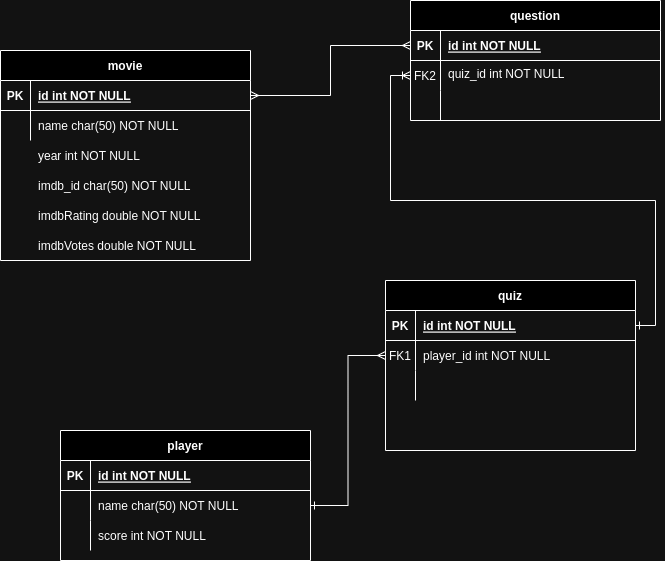

The diagram above was exported from draw.io. Its source (the exported page's mxGraphModel, read from the mxfile embedded in the PNG):
<mxGraphModel dx="1380" dy="877" grid="1" gridSize="10" guides="1" tooltips="1" connect="1" arrows="1" fold="1" page="1" pageScale="1" pageWidth="850" pageHeight="1100" math="0" shadow="0" extFonts="Permanent Marker^https://fonts.googleapis.com/css?family=Permanent+Marker">
  <root>
    <mxCell id="0" />
    <mxCell id="1" parent="0" />
    <mxCell id="C-vyLk0tnHw3VtMMgP7b-2" value="quiz" style="shape=table;startSize=30;container=1;collapsible=1;childLayout=tableLayout;fixedRows=1;rowLines=0;fontStyle=1;align=center;resizeLast=1;" parent="1" vertex="1">
      <mxGeometry x="425" y="340" width="250" height="170" as="geometry" />
    </mxCell>
    <mxCell id="C-vyLk0tnHw3VtMMgP7b-3" value="" style="shape=partialRectangle;collapsible=0;dropTarget=0;pointerEvents=0;fillColor=none;points=[[0,0.5],[1,0.5]];portConstraint=eastwest;top=0;left=0;right=0;bottom=1;" parent="C-vyLk0tnHw3VtMMgP7b-2" vertex="1">
      <mxGeometry y="30" width="250" height="30" as="geometry" />
    </mxCell>
    <mxCell id="C-vyLk0tnHw3VtMMgP7b-4" value="PK" style="shape=partialRectangle;overflow=hidden;connectable=0;fillColor=none;top=0;left=0;bottom=0;right=0;fontStyle=1;" parent="C-vyLk0tnHw3VtMMgP7b-3" vertex="1">
      <mxGeometry width="30" height="30" as="geometry">
        <mxRectangle width="30" height="30" as="alternateBounds" />
      </mxGeometry>
    </mxCell>
    <mxCell id="C-vyLk0tnHw3VtMMgP7b-5" value="id int NOT NULL " style="shape=partialRectangle;overflow=hidden;connectable=0;fillColor=none;top=0;left=0;bottom=0;right=0;align=left;spacingLeft=6;fontStyle=5;" parent="C-vyLk0tnHw3VtMMgP7b-3" vertex="1">
      <mxGeometry x="30" width="220" height="30" as="geometry">
        <mxRectangle width="220" height="30" as="alternateBounds" />
      </mxGeometry>
    </mxCell>
    <mxCell id="C-vyLk0tnHw3VtMMgP7b-6" value="" style="shape=partialRectangle;collapsible=0;dropTarget=0;pointerEvents=0;fillColor=none;points=[[0,0.5],[1,0.5]];portConstraint=eastwest;top=0;left=0;right=0;bottom=0;" parent="C-vyLk0tnHw3VtMMgP7b-2" vertex="1">
      <mxGeometry y="60" width="250" height="30" as="geometry" />
    </mxCell>
    <mxCell id="C-vyLk0tnHw3VtMMgP7b-7" value="FK1" style="shape=partialRectangle;overflow=hidden;connectable=0;fillColor=none;top=0;left=0;bottom=0;right=0;" parent="C-vyLk0tnHw3VtMMgP7b-6" vertex="1">
      <mxGeometry width="30" height="30" as="geometry">
        <mxRectangle width="30" height="30" as="alternateBounds" />
      </mxGeometry>
    </mxCell>
    <mxCell id="C-vyLk0tnHw3VtMMgP7b-8" value="player_id int NOT NULL" style="shape=partialRectangle;overflow=hidden;connectable=0;fillColor=none;top=0;left=0;bottom=0;right=0;align=left;spacingLeft=6;" parent="C-vyLk0tnHw3VtMMgP7b-6" vertex="1">
      <mxGeometry x="30" width="220" height="30" as="geometry">
        <mxRectangle width="220" height="30" as="alternateBounds" />
      </mxGeometry>
    </mxCell>
    <mxCell id="C-vyLk0tnHw3VtMMgP7b-9" value="" style="shape=partialRectangle;collapsible=0;dropTarget=0;pointerEvents=0;fillColor=none;points=[[0,0.5],[1,0.5]];portConstraint=eastwest;top=0;left=0;right=0;bottom=0;" parent="C-vyLk0tnHw3VtMMgP7b-2" vertex="1">
      <mxGeometry y="90" width="250" height="30" as="geometry" />
    </mxCell>
    <mxCell id="C-vyLk0tnHw3VtMMgP7b-10" value="" style="shape=partialRectangle;overflow=hidden;connectable=0;fillColor=none;top=0;left=0;bottom=0;right=0;" parent="C-vyLk0tnHw3VtMMgP7b-9" vertex="1">
      <mxGeometry width="30" height="30" as="geometry">
        <mxRectangle width="30" height="30" as="alternateBounds" />
      </mxGeometry>
    </mxCell>
    <mxCell id="C-vyLk0tnHw3VtMMgP7b-11" value="" style="shape=partialRectangle;overflow=hidden;connectable=0;fillColor=none;top=0;left=0;bottom=0;right=0;align=left;spacingLeft=6;" parent="C-vyLk0tnHw3VtMMgP7b-9" vertex="1">
      <mxGeometry x="30" width="220" height="30" as="geometry">
        <mxRectangle width="220" height="30" as="alternateBounds" />
      </mxGeometry>
    </mxCell>
    <mxCell id="C-vyLk0tnHw3VtMMgP7b-13" value="player" style="shape=table;startSize=30;container=1;collapsible=1;childLayout=tableLayout;fixedRows=1;rowLines=0;fontStyle=1;align=center;resizeLast=1;" parent="1" vertex="1">
      <mxGeometry x="100" y="490" width="250" height="130" as="geometry" />
    </mxCell>
    <mxCell id="C-vyLk0tnHw3VtMMgP7b-14" value="" style="shape=partialRectangle;collapsible=0;dropTarget=0;pointerEvents=0;fillColor=none;points=[[0,0.5],[1,0.5]];portConstraint=eastwest;top=0;left=0;right=0;bottom=1;" parent="C-vyLk0tnHw3VtMMgP7b-13" vertex="1">
      <mxGeometry y="30" width="250" height="30" as="geometry" />
    </mxCell>
    <mxCell id="C-vyLk0tnHw3VtMMgP7b-15" value="PK" style="shape=partialRectangle;overflow=hidden;connectable=0;fillColor=none;top=0;left=0;bottom=0;right=0;fontStyle=1;" parent="C-vyLk0tnHw3VtMMgP7b-14" vertex="1">
      <mxGeometry width="30" height="30" as="geometry">
        <mxRectangle width="30" height="30" as="alternateBounds" />
      </mxGeometry>
    </mxCell>
    <mxCell id="C-vyLk0tnHw3VtMMgP7b-16" value="id int NOT NULL " style="shape=partialRectangle;overflow=hidden;connectable=0;fillColor=none;top=0;left=0;bottom=0;right=0;align=left;spacingLeft=6;fontStyle=5;" parent="C-vyLk0tnHw3VtMMgP7b-14" vertex="1">
      <mxGeometry x="30" width="220" height="30" as="geometry">
        <mxRectangle width="220" height="30" as="alternateBounds" />
      </mxGeometry>
    </mxCell>
    <mxCell id="C-vyLk0tnHw3VtMMgP7b-17" value="" style="shape=partialRectangle;collapsible=0;dropTarget=0;pointerEvents=0;fillColor=none;points=[[0,0.5],[1,0.5]];portConstraint=eastwest;top=0;left=0;right=0;bottom=0;" parent="C-vyLk0tnHw3VtMMgP7b-13" vertex="1">
      <mxGeometry y="60" width="250" height="30" as="geometry" />
    </mxCell>
    <mxCell id="C-vyLk0tnHw3VtMMgP7b-18" value="" style="shape=partialRectangle;overflow=hidden;connectable=0;fillColor=none;top=0;left=0;bottom=0;right=0;" parent="C-vyLk0tnHw3VtMMgP7b-17" vertex="1">
      <mxGeometry width="30" height="30" as="geometry">
        <mxRectangle width="30" height="30" as="alternateBounds" />
      </mxGeometry>
    </mxCell>
    <mxCell id="C-vyLk0tnHw3VtMMgP7b-19" value="name char(50) NOT NULL" style="shape=partialRectangle;overflow=hidden;connectable=0;fillColor=none;top=0;left=0;bottom=0;right=0;align=left;spacingLeft=6;" parent="C-vyLk0tnHw3VtMMgP7b-17" vertex="1">
      <mxGeometry x="30" width="220" height="30" as="geometry">
        <mxRectangle width="220" height="30" as="alternateBounds" />
      </mxGeometry>
    </mxCell>
    <mxCell id="C-vyLk0tnHw3VtMMgP7b-20" value="" style="shape=partialRectangle;collapsible=0;dropTarget=0;pointerEvents=0;fillColor=none;points=[[0,0.5],[1,0.5]];portConstraint=eastwest;top=0;left=0;right=0;bottom=0;" parent="C-vyLk0tnHw3VtMMgP7b-13" vertex="1">
      <mxGeometry y="90" width="250" height="30" as="geometry" />
    </mxCell>
    <mxCell id="C-vyLk0tnHw3VtMMgP7b-21" value="" style="shape=partialRectangle;overflow=hidden;connectable=0;fillColor=none;top=0;left=0;bottom=0;right=0;" parent="C-vyLk0tnHw3VtMMgP7b-20" vertex="1">
      <mxGeometry width="30" height="30" as="geometry">
        <mxRectangle width="30" height="30" as="alternateBounds" />
      </mxGeometry>
    </mxCell>
    <mxCell id="C-vyLk0tnHw3VtMMgP7b-22" value="" style="shape=partialRectangle;overflow=hidden;connectable=0;fillColor=none;top=0;left=0;bottom=0;right=0;align=left;spacingLeft=6;" parent="C-vyLk0tnHw3VtMMgP7b-20" vertex="1">
      <mxGeometry x="30" width="220" height="30" as="geometry">
        <mxRectangle width="220" height="30" as="alternateBounds" />
      </mxGeometry>
    </mxCell>
    <mxCell id="-wPbatPzZRdWuPge-hY2-4" style="edgeStyle=orthogonalEdgeStyle;rounded=0;orthogonalLoop=1;jettySize=auto;html=1;startArrow=ERone;startFill=0;endArrow=ERmany;endFill=0;" parent="1" source="C-vyLk0tnHw3VtMMgP7b-17" target="C-vyLk0tnHw3VtMMgP7b-6" edge="1">
      <mxGeometry relative="1" as="geometry" />
    </mxCell>
    <mxCell id="-wPbatPzZRdWuPge-hY2-6" value="score int NOT NULL" style="shape=partialRectangle;overflow=hidden;connectable=0;fillColor=none;top=0;left=0;bottom=0;right=0;align=left;spacingLeft=6;" parent="1" vertex="1">
      <mxGeometry x="130" y="580" width="220" height="30" as="geometry">
        <mxRectangle width="220" height="30" as="alternateBounds" />
      </mxGeometry>
    </mxCell>
    <mxCell id="-wPbatPzZRdWuPge-hY2-9" value="" style="group" parent="1" connectable="0" vertex="1">
      <mxGeometry x="40" y="110" width="250" height="210" as="geometry" />
    </mxCell>
    <mxCell id="C-vyLk0tnHw3VtMMgP7b-23" value="movie" style="shape=table;startSize=30;container=1;collapsible=1;childLayout=tableLayout;fixedRows=1;rowLines=0;fontStyle=1;align=center;resizeLast=1;" parent="-wPbatPzZRdWuPge-hY2-9" vertex="1">
      <mxGeometry width="250" height="210" as="geometry" />
    </mxCell>
    <mxCell id="C-vyLk0tnHw3VtMMgP7b-24" value="" style="shape=partialRectangle;collapsible=0;dropTarget=0;pointerEvents=0;fillColor=none;points=[[0,0.5],[1,0.5]];portConstraint=eastwest;top=0;left=0;right=0;bottom=1;" parent="C-vyLk0tnHw3VtMMgP7b-23" vertex="1">
      <mxGeometry y="30" width="250" height="30" as="geometry" />
    </mxCell>
    <mxCell id="C-vyLk0tnHw3VtMMgP7b-25" value="PK" style="shape=partialRectangle;overflow=hidden;connectable=0;fillColor=none;top=0;left=0;bottom=0;right=0;fontStyle=1;" parent="C-vyLk0tnHw3VtMMgP7b-24" vertex="1">
      <mxGeometry width="30" height="30" as="geometry">
        <mxRectangle width="30" height="30" as="alternateBounds" />
      </mxGeometry>
    </mxCell>
    <mxCell id="C-vyLk0tnHw3VtMMgP7b-26" value="id int NOT NULL " style="shape=partialRectangle;overflow=hidden;connectable=0;fillColor=none;top=0;left=0;bottom=0;right=0;align=left;spacingLeft=6;fontStyle=5;" parent="C-vyLk0tnHw3VtMMgP7b-24" vertex="1">
      <mxGeometry x="30" width="220" height="30" as="geometry">
        <mxRectangle width="220" height="30" as="alternateBounds" />
      </mxGeometry>
    </mxCell>
    <mxCell id="C-vyLk0tnHw3VtMMgP7b-27" value="" style="shape=partialRectangle;collapsible=0;dropTarget=0;pointerEvents=0;fillColor=none;points=[[0,0.5],[1,0.5]];portConstraint=eastwest;top=0;left=0;right=0;bottom=0;" parent="C-vyLk0tnHw3VtMMgP7b-23" vertex="1">
      <mxGeometry y="60" width="250" height="30" as="geometry" />
    </mxCell>
    <mxCell id="C-vyLk0tnHw3VtMMgP7b-28" value="" style="shape=partialRectangle;overflow=hidden;connectable=0;fillColor=none;top=0;left=0;bottom=0;right=0;" parent="C-vyLk0tnHw3VtMMgP7b-27" vertex="1">
      <mxGeometry width="30" height="30" as="geometry">
        <mxRectangle width="30" height="30" as="alternateBounds" />
      </mxGeometry>
    </mxCell>
    <mxCell id="C-vyLk0tnHw3VtMMgP7b-29" value="name char(50) NOT NULL" style="shape=partialRectangle;overflow=hidden;connectable=0;fillColor=none;top=0;left=0;bottom=0;right=0;align=left;spacingLeft=6;" parent="C-vyLk0tnHw3VtMMgP7b-27" vertex="1">
      <mxGeometry x="30" width="220" height="30" as="geometry">
        <mxRectangle width="220" height="30" as="alternateBounds" />
      </mxGeometry>
    </mxCell>
    <mxCell id="-wPbatPzZRdWuPge-hY2-1" value="year int NOT NULL" style="shape=partialRectangle;overflow=hidden;connectable=0;fillColor=none;top=0;left=0;bottom=0;right=0;align=left;spacingLeft=6;" parent="-wPbatPzZRdWuPge-hY2-9" vertex="1">
      <mxGeometry x="30" y="90" width="220" height="30" as="geometry">
        <mxRectangle width="220" height="30" as="alternateBounds" />
      </mxGeometry>
    </mxCell>
    <mxCell id="-wPbatPzZRdWuPge-hY2-2" value="imdb_id char(50) NOT NULL" style="shape=partialRectangle;overflow=hidden;connectable=0;fillColor=none;top=0;left=0;bottom=0;right=0;align=left;spacingLeft=6;" parent="-wPbatPzZRdWuPge-hY2-9" vertex="1">
      <mxGeometry x="30" y="120" width="220" height="30" as="geometry">
        <mxRectangle width="220" height="30" as="alternateBounds" />
      </mxGeometry>
    </mxCell>
    <mxCell id="-wPbatPzZRdWuPge-hY2-7" value="imdbRating double NOT NULL" style="shape=partialRectangle;overflow=hidden;connectable=0;fillColor=none;top=0;left=0;bottom=0;right=0;align=left;spacingLeft=6;" parent="-wPbatPzZRdWuPge-hY2-9" vertex="1">
      <mxGeometry x="30" y="150" width="220" height="30" as="geometry">
        <mxRectangle width="220" height="30" as="alternateBounds" />
      </mxGeometry>
    </mxCell>
    <mxCell id="-wPbatPzZRdWuPge-hY2-8" value="imdbVotes double NOT NULL" style="shape=partialRectangle;overflow=hidden;connectable=0;fillColor=none;top=0;left=0;bottom=0;right=0;align=left;spacingLeft=6;" parent="-wPbatPzZRdWuPge-hY2-9" vertex="1">
      <mxGeometry x="30" y="180" width="220" height="30" as="geometry">
        <mxRectangle width="220" height="30" as="alternateBounds" />
      </mxGeometry>
    </mxCell>
    <mxCell id="-wPbatPzZRdWuPge-hY2-49" value="quiz_id int NOT NULL" style="shape=partialRectangle;overflow=hidden;connectable=0;fillColor=none;top=0;left=0;bottom=0;right=0;align=left;spacingLeft=6;" parent="1" vertex="1">
      <mxGeometry x="480" y="116.25" width="220" height="33.75" as="geometry">
        <mxRectangle width="220" height="30" as="alternateBounds" />
      </mxGeometry>
    </mxCell>
    <mxCell id="-wPbatPzZRdWuPge-hY2-35" value="question" style="shape=table;startSize=30;container=1;collapsible=1;childLayout=tableLayout;fixedRows=1;rowLines=0;fontStyle=1;align=center;resizeLast=1;" parent="1" vertex="1">
      <mxGeometry x="450" y="60" width="250" height="120" as="geometry" />
    </mxCell>
    <mxCell id="-wPbatPzZRdWuPge-hY2-36" value="" style="shape=partialRectangle;collapsible=0;dropTarget=0;pointerEvents=0;fillColor=none;points=[[0,0.5],[1,0.5]];portConstraint=eastwest;top=0;left=0;right=0;bottom=1;" parent="-wPbatPzZRdWuPge-hY2-35" vertex="1">
      <mxGeometry y="30" width="250" height="30" as="geometry" />
    </mxCell>
    <mxCell id="-wPbatPzZRdWuPge-hY2-37" value="PK" style="shape=partialRectangle;overflow=hidden;connectable=0;fillColor=none;top=0;left=0;bottom=0;right=0;fontStyle=1;" parent="-wPbatPzZRdWuPge-hY2-36" vertex="1">
      <mxGeometry width="30" height="30" as="geometry">
        <mxRectangle width="30" height="30" as="alternateBounds" />
      </mxGeometry>
    </mxCell>
    <mxCell id="-wPbatPzZRdWuPge-hY2-38" value="id int NOT NULL " style="shape=partialRectangle;overflow=hidden;connectable=0;fillColor=none;top=0;left=0;bottom=0;right=0;align=left;spacingLeft=6;fontStyle=5;" parent="-wPbatPzZRdWuPge-hY2-36" vertex="1">
      <mxGeometry x="30" width="220" height="30" as="geometry">
        <mxRectangle width="220" height="30" as="alternateBounds" />
      </mxGeometry>
    </mxCell>
    <mxCell id="-wPbatPzZRdWuPge-hY2-39" value="" style="shape=partialRectangle;collapsible=0;dropTarget=0;pointerEvents=0;fillColor=none;points=[[0,0.5],[1,0.5]];portConstraint=eastwest;top=0;left=0;right=0;bottom=0;" parent="-wPbatPzZRdWuPge-hY2-35" vertex="1">
      <mxGeometry y="60" width="250" height="30" as="geometry" />
    </mxCell>
    <mxCell id="-wPbatPzZRdWuPge-hY2-40" value="FK2" style="shape=partialRectangle;overflow=hidden;connectable=0;fillColor=none;top=0;left=0;bottom=0;right=0;" parent="-wPbatPzZRdWuPge-hY2-39" vertex="1">
      <mxGeometry width="30" height="30" as="geometry">
        <mxRectangle width="30" height="30" as="alternateBounds" />
      </mxGeometry>
    </mxCell>
    <mxCell id="-wPbatPzZRdWuPge-hY2-41" value="" style="shape=partialRectangle;overflow=hidden;connectable=0;fillColor=none;top=0;left=0;bottom=0;right=0;align=left;spacingLeft=6;" parent="-wPbatPzZRdWuPge-hY2-39" vertex="1">
      <mxGeometry x="30" width="220" height="30" as="geometry">
        <mxRectangle width="220" height="30" as="alternateBounds" />
      </mxGeometry>
    </mxCell>
    <mxCell id="-wPbatPzZRdWuPge-hY2-42" value="" style="shape=partialRectangle;collapsible=0;dropTarget=0;pointerEvents=0;fillColor=none;points=[[0,0.5],[1,0.5]];portConstraint=eastwest;top=0;left=0;right=0;bottom=0;" parent="-wPbatPzZRdWuPge-hY2-35" vertex="1">
      <mxGeometry y="90" width="250" height="30" as="geometry" />
    </mxCell>
    <mxCell id="-wPbatPzZRdWuPge-hY2-43" value="" style="shape=partialRectangle;overflow=hidden;connectable=0;fillColor=none;top=0;left=0;bottom=0;right=0;" parent="-wPbatPzZRdWuPge-hY2-42" vertex="1">
      <mxGeometry width="30" height="30" as="geometry">
        <mxRectangle width="30" height="30" as="alternateBounds" />
      </mxGeometry>
    </mxCell>
    <mxCell id="-wPbatPzZRdWuPge-hY2-44" value="" style="shape=partialRectangle;overflow=hidden;connectable=0;fillColor=none;top=0;left=0;bottom=0;right=0;align=left;spacingLeft=6;" parent="-wPbatPzZRdWuPge-hY2-42" vertex="1">
      <mxGeometry x="30" width="220" height="30" as="geometry">
        <mxRectangle width="220" height="30" as="alternateBounds" />
      </mxGeometry>
    </mxCell>
    <mxCell id="-wPbatPzZRdWuPge-hY2-58" style="edgeStyle=orthogonalEdgeStyle;rounded=0;orthogonalLoop=1;jettySize=auto;html=1;startArrow=ERmany;startFill=0;endArrow=ERmany;endFill=0;" parent="1" source="C-vyLk0tnHw3VtMMgP7b-24" target="-wPbatPzZRdWuPge-hY2-36" edge="1">
      <mxGeometry relative="1" as="geometry" />
    </mxCell>
    <mxCell id="-wPbatPzZRdWuPge-hY2-59" style="edgeStyle=orthogonalEdgeStyle;rounded=0;orthogonalLoop=1;jettySize=auto;html=1;startArrow=ERone;startFill=0;endArrow=ERoneToMany;endFill=0;" parent="1" source="C-vyLk0tnHw3VtMMgP7b-3" target="-wPbatPzZRdWuPge-hY2-39" edge="1">
      <mxGeometry relative="1" as="geometry" />
    </mxCell>
  </root>
</mxGraphModel>